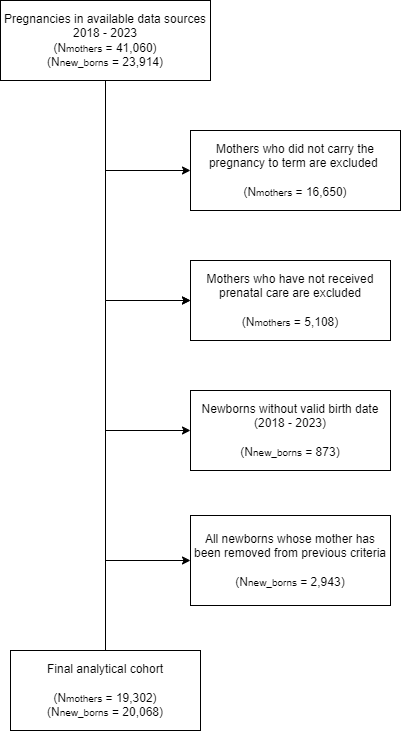

The diagram above was exported from draw.io. Its source (the exported page's mxGraphModel, read from the mxfile embedded in the PNG):
<mxGraphModel dx="1290" dy="621" grid="1" gridSize="10" guides="1" tooltips="1" connect="1" arrows="1" fold="1" page="1" pageScale="1" pageWidth="827" pageHeight="1169" math="0" shadow="0">
  <root>
    <mxCell id="0" />
    <mxCell id="1" parent="0" />
    <mxCell id="AtpNBtPzeO8pezdbI4Oq-1" value="Pregnancies in available data sources 2018 - 2023&lt;div style=&quot;&quot;&gt;&lt;div&gt;(N&lt;font size=&quot;1&quot;&gt;mothers&lt;/font&gt;&amp;nbsp;= 41,060)&lt;/div&gt;&lt;div&gt;(N&lt;font size=&quot;1&quot;&gt;new_borns&lt;/font&gt;&amp;nbsp;= 23,914)&lt;/div&gt;&lt;/div&gt;" style="rounded=0;whiteSpace=wrap;html=1;" parent="1" vertex="1">
      <mxGeometry x="60" y="80" width="210" height="80" as="geometry" />
    </mxCell>
    <mxCell id="AtpNBtPzeO8pezdbI4Oq-2" value="&lt;div&gt;&lt;div&gt;Mothers who did not carry the pregnancy to term&lt;span style=&quot;background-color: transparent; color: light-dark(rgb(0, 0, 0), rgb(255, 255, 255));&quot;&gt;&amp;nbsp;&lt;/span&gt;&lt;span style=&quot;background-color: transparent; color: light-dark(rgb(0, 0, 0), rgb(255, 255, 255));&quot;&gt;are excluded&amp;nbsp;&lt;/span&gt;&lt;/div&gt;&lt;div&gt;&lt;span style=&quot;background-color: transparent; color: light-dark(rgb(0, 0, 0), rgb(255, 255, 255));&quot;&gt;&lt;br&gt;&lt;/span&gt;&lt;/div&gt;&lt;div&gt;&lt;span style=&quot;background-color: transparent; color: light-dark(rgb(0, 0, 0), rgb(255, 255, 255));&quot;&gt;(N&lt;/span&gt;&lt;font style=&quot;background-color: transparent; color: light-dark(rgb(0, 0, 0), rgb(255, 255, 255));&quot; size=&quot;1&quot;&gt;mothers&lt;/font&gt;&lt;span style=&quot;background-color: transparent; color: light-dark(rgb(0, 0, 0), rgb(255, 255, 255));&quot;&gt;&amp;nbsp;= 16,650)&lt;/span&gt;&lt;/div&gt;&lt;/div&gt;" style="rounded=0;whiteSpace=wrap;html=1;" parent="1" vertex="1">
      <mxGeometry x="250" y="210" width="210" height="80" as="geometry" />
    </mxCell>
    <mxCell id="AtpNBtPzeO8pezdbI4Oq-3" value="&lt;div&gt;&lt;div&gt;Mothers who have not received prenatal care are excluded&lt;br&gt;&lt;/div&gt;&lt;div&gt;&lt;span style=&quot;background-color: transparent; color: light-dark(rgb(0, 0, 0), rgb(255, 255, 255));&quot;&gt;&lt;br&gt;&lt;/span&gt;&lt;/div&gt;&lt;div&gt;&lt;span style=&quot;background-color: transparent; color: light-dark(rgb(0, 0, 0), rgb(255, 255, 255));&quot;&gt;(N&lt;/span&gt;&lt;font style=&quot;background-color: transparent; color: light-dark(rgb(0, 0, 0), rgb(255, 255, 255));&quot; size=&quot;1&quot;&gt;mothers&lt;/font&gt;&lt;span style=&quot;background-color: transparent; color: light-dark(rgb(0, 0, 0), rgb(255, 255, 255));&quot;&gt;&amp;nbsp;=&amp;nbsp;&lt;/span&gt;&lt;span style=&quot;background-color: transparent; color: light-dark(rgb(0, 0, 0), rgb(255, 255, 255));&quot;&gt;5,108&lt;/span&gt;&lt;span style=&quot;background-color: transparent; color: light-dark(rgb(0, 0, 0), rgb(255, 255, 255));&quot;&gt;)&lt;/span&gt;&lt;/div&gt;&lt;/div&gt;" style="rounded=0;whiteSpace=wrap;html=1;" parent="1" vertex="1">
      <mxGeometry x="250" y="340" width="200" height="80" as="geometry" />
    </mxCell>
    <mxCell id="AtpNBtPzeO8pezdbI4Oq-4" value="" style="endArrow=classic;html=1;rounded=0;exitX=0.5;exitY=1;exitDx=0;exitDy=0;entryX=0;entryY=0.5;entryDx=0;entryDy=0;" parent="1" source="AtpNBtPzeO8pezdbI4Oq-1" target="AtpNBtPzeO8pezdbI4Oq-2" edge="1">
      <mxGeometry width="50" height="50" relative="1" as="geometry">
        <mxPoint x="250" y="340" as="sourcePoint" />
        <mxPoint x="210" y="290" as="targetPoint" />
        <Array as="points">
          <mxPoint x="165" y="250" />
        </Array>
      </mxGeometry>
    </mxCell>
    <mxCell id="AtpNBtPzeO8pezdbI4Oq-5" value="" style="endArrow=classic;html=1;rounded=0;exitX=0.5;exitY=1;exitDx=0;exitDy=0;" parent="1" source="AtpNBtPzeO8pezdbI4Oq-1" edge="1">
      <mxGeometry width="50" height="50" relative="1" as="geometry">
        <mxPoint x="175" y="170" as="sourcePoint" />
        <mxPoint x="250" y="380" as="targetPoint" />
        <Array as="points">
          <mxPoint x="165" y="380" />
        </Array>
      </mxGeometry>
    </mxCell>
    <mxCell id="AtpNBtPzeO8pezdbI4Oq-7" value="&lt;div&gt;&lt;div&gt;&lt;span style=&quot;background-color: transparent; color: light-dark(rgb(0, 0, 0), rgb(255, 255, 255));&quot;&gt;Final analytical cohort&lt;/span&gt;&lt;/div&gt;&lt;div&gt;&lt;span style=&quot;background-color: transparent; color: light-dark(rgb(0, 0, 0), rgb(255, 255, 255));&quot;&gt;&lt;br&gt;&lt;/span&gt;&lt;/div&gt;&lt;div&gt;&lt;span style=&quot;background-color: transparent; color: light-dark(rgb(0, 0, 0), rgb(255, 255, 255));&quot;&gt;(N&lt;/span&gt;&lt;font style=&quot;background-color: transparent; color: light-dark(rgb(0, 0, 0), rgb(255, 255, 255));&quot; size=&quot;1&quot;&gt;mothers&lt;/font&gt;&lt;span style=&quot;background-color: transparent; color: light-dark(rgb(0, 0, 0), rgb(255, 255, 255));&quot;&gt;&amp;nbsp;= 19,302)&lt;/span&gt;&lt;br&gt;&lt;/div&gt;&lt;div&gt;(N&lt;font size=&quot;1&quot;&gt;new_borns&lt;/font&gt;&amp;nbsp;= 20,068)&lt;/div&gt;&lt;/div&gt;" style="rounded=0;whiteSpace=wrap;html=1;" parent="1" vertex="1">
      <mxGeometry x="70" y="730" width="190" height="80" as="geometry" />
    </mxCell>
    <mxCell id="AtpNBtPzeO8pezdbI4Oq-12" value="" style="endArrow=classic;html=1;rounded=0;exitX=0.5;exitY=0;exitDx=0;exitDy=0;" parent="1" source="AtpNBtPzeO8pezdbI4Oq-7" edge="1">
      <mxGeometry width="50" height="50" relative="1" as="geometry">
        <mxPoint x="165" y="420" as="sourcePoint" />
        <mxPoint x="250" y="380" as="targetPoint" />
        <Array as="points">
          <mxPoint x="165" y="380" />
        </Array>
      </mxGeometry>
    </mxCell>
    <mxCell id="AtpNBtPzeO8pezdbI4Oq-13" value="&lt;div&gt;&lt;div&gt;Newborns without valid birth date&lt;/div&gt;&lt;div&gt;&lt;div&gt;&lt;div&gt;(2018 - 2023)&lt;/div&gt;&lt;div&gt;&lt;br&gt;&lt;/div&gt;&lt;/div&gt;&lt;div&gt;(N&lt;font size=&quot;1&quot;&gt;new_borns&lt;/font&gt;&amp;nbsp;= 873)&lt;/div&gt;&lt;/div&gt;&lt;/div&gt;" style="rounded=0;whiteSpace=wrap;html=1;" parent="1" vertex="1">
      <mxGeometry x="250" y="470" width="200" height="80" as="geometry" />
    </mxCell>
    <mxCell id="AtpNBtPzeO8pezdbI4Oq-14" value="" style="endArrow=classic;html=1;rounded=0;exitX=0.5;exitY=1;exitDx=0;exitDy=0;entryX=0;entryY=0.5;entryDx=0;entryDy=0;" parent="1" edge="1">
      <mxGeometry width="50" height="50" relative="1" as="geometry">
        <mxPoint x="165" y="420" as="sourcePoint" />
        <mxPoint x="250" y="510" as="targetPoint" />
        <Array as="points">
          <mxPoint x="165" y="510" />
        </Array>
      </mxGeometry>
    </mxCell>
    <mxCell id="AtpNBtPzeO8pezdbI4Oq-15" value="&lt;div&gt;All newborns whose mother has been removed from previous criteria&lt;/div&gt;&lt;div&gt;&lt;br&gt;&lt;/div&gt;&lt;div&gt;&lt;span style=&quot;background-color: transparent; color: light-dark(rgb(0, 0, 0), rgb(255, 255, 255));&quot;&gt;(N&lt;/span&gt;&lt;span style=&quot;background-color: transparent; color: light-dark(rgb(0, 0, 0), rgb(255, 255, 255)); font-size: 10px;&quot;&gt;new_borns&lt;/span&gt;&lt;span style=&quot;background-color: transparent; color: light-dark(rgb(0, 0, 0), rgb(255, 255, 255));&quot;&gt;&amp;nbsp;= 2,943)&lt;/span&gt;&lt;br&gt;&lt;/div&gt;" style="rounded=0;whiteSpace=wrap;html=1;" parent="1" vertex="1">
      <mxGeometry x="250" y="595" width="200" height="90" as="geometry" />
    </mxCell>
    <mxCell id="AtpNBtPzeO8pezdbI4Oq-16" value="" style="endArrow=classic;html=1;rounded=0;exitX=0.5;exitY=1;exitDx=0;exitDy=0;entryX=0;entryY=0.5;entryDx=0;entryDy=0;" parent="1" edge="1">
      <mxGeometry width="50" height="50" relative="1" as="geometry">
        <mxPoint x="165" y="550" as="sourcePoint" />
        <mxPoint x="250" y="640" as="targetPoint" />
        <Array as="points">
          <mxPoint x="165" y="640" />
        </Array>
      </mxGeometry>
    </mxCell>
  </root>
</mxGraphModel>